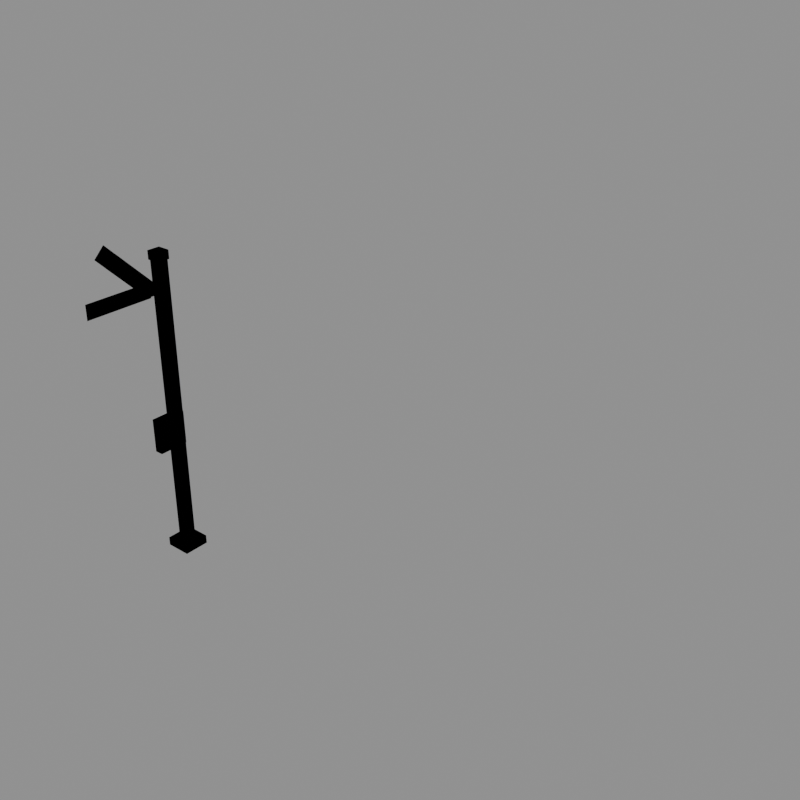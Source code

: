 # Source: signal_semaphore_combo.blend  (saved by Blender 5.2.44; exported with 4.5.12 LTS)
import bpy
from mathutils import Matrix  # noqa: F401  (used for matrix-valued properties, if any)

bpy.ops.wm.read_factory_settings(use_empty=True)
scene = bpy.context.scene
scene.name = 'model'

# ---- collections
col_red = bpy.data.collections.new('red'); scene.collection.children.link(col_red)
col_green = bpy.data.collections.new('green'); scene.collection.children.link(col_green)
col_reference = bpy.data.collections.new('reference'); scene.collection.children.link(col_reference)

# ---- materials (node trees are filled in below, after node groups)
mat_steel_light = bpy.data.materials.new('steel_light')
mat_steel_light.diffuse_color = (0.3424, 0.3931, 0.42, 1.0)
mat_concrete_dark = bpy.data.materials.new('concrete_dark')
mat_concrete_dark.diffuse_color = (0.1706, 0.1706, 0.1626, 1.0)
mat_black = bpy.data.materials.new('black')
mat_black.diffuse_color = (0.007194, 0.007194, 0.00854, 1.0)
mat_brick_red = bpy.data.materials.new('brick_red')
mat_brick_red.diffuse_color = (0.3424, 0.0331, 0.01961, 1.0)
mat_plaster_white = bpy.data.materials.new('plaster_white')
mat_plaster_white.diffuse_color = (0.7874, 0.7678, 0.6921, 1.0)
mat_signal_red = bpy.data.materials.new('signal_red')
mat_signal_red.diffuse_color = (0.6921, 0.01341, 0.01002, 1.0)
mat_lamp_yellow = bpy.data.materials.new('lamp_yellow')
mat_lamp_yellow.diffuse_color = (0.9551, 0.6921, 0.07324, 1.0)
mat_signal_green = bpy.data.materials.new('signal_green')
mat_signal_green.diffuse_color = (0.01961, 0.6038, 0.05088, 1.0)

# ---- material node trees
mat_steel_light.use_nodes = True; mat_steel_light.node_tree.nodes.clear()
_N = mat_steel_light.node_tree.nodes; _L = mat_steel_light.node_tree.links
n0 = _N.new('ShaderNodeBsdfPrincipled'); n0.name = 'Principled BSDF'; n0.location = (-200, 100)
n0.inputs[0].default_value = (0.3424, 0.3931, 0.42, 1.0)
n0.inputs[2].default_value = 1.0
n0.inputs[10].default_value = 0.005
n1 = _N.new('ShaderNodeOutputMaterial'); n1.name = 'Material Output'; n1.location = (200, 100)
_L.new(n0.outputs[0], n1.inputs[0])
n1.is_active_output = True
mat_concrete_dark.use_nodes = True; mat_concrete_dark.node_tree.nodes.clear()
_N = mat_concrete_dark.node_tree.nodes; _L = mat_concrete_dark.node_tree.links
n0 = _N.new('ShaderNodeBsdfPrincipled'); n0.name = 'Principled BSDF'; n0.location = (-200, 100)
n0.inputs[0].default_value = (0.1706, 0.1706, 0.1626, 1.0)
n0.inputs[2].default_value = 1.0
n0.inputs[10].default_value = 0.005
n1 = _N.new('ShaderNodeOutputMaterial'); n1.name = 'Material Output'; n1.location = (200, 100)
_L.new(n0.outputs[0], n1.inputs[0])
n1.is_active_output = True
mat_black.use_nodes = True; mat_black.node_tree.nodes.clear()
_N = mat_black.node_tree.nodes; _L = mat_black.node_tree.links
n0 = _N.new('ShaderNodeBsdfPrincipled'); n0.name = 'Principled BSDF'; n0.location = (-200, 100)
n0.inputs[0].default_value = (0.007194, 0.007194, 0.00854, 1.0)
n0.inputs[2].default_value = 1.0
n0.inputs[10].default_value = 0.005
n1 = _N.new('ShaderNodeOutputMaterial'); n1.name = 'Material Output'; n1.location = (200, 100)
_L.new(n0.outputs[0], n1.inputs[0])
n1.is_active_output = True
mat_brick_red.use_nodes = True; mat_brick_red.node_tree.nodes.clear()
_N = mat_brick_red.node_tree.nodes; _L = mat_brick_red.node_tree.links
n0 = _N.new('ShaderNodeBsdfPrincipled'); n0.name = 'Principled BSDF'; n0.location = (-200, 100)
n0.inputs[0].default_value = (0.3424, 0.0331, 0.01961, 1.0)
n0.inputs[2].default_value = 1.0
n0.inputs[10].default_value = 0.005
n1 = _N.new('ShaderNodeOutputMaterial'); n1.name = 'Material Output'; n1.location = (200, 100)
_L.new(n0.outputs[0], n1.inputs[0])
n1.is_active_output = True
mat_plaster_white.use_nodes = True; mat_plaster_white.node_tree.nodes.clear()
_N = mat_plaster_white.node_tree.nodes; _L = mat_plaster_white.node_tree.links
n0 = _N.new('ShaderNodeBsdfPrincipled'); n0.name = 'Principled BSDF'; n0.location = (-200, 100)
n0.inputs[0].default_value = (0.7874, 0.7678, 0.6921, 1.0)
n0.inputs[2].default_value = 1.0
n0.inputs[10].default_value = 0.005
n1 = _N.new('ShaderNodeOutputMaterial'); n1.name = 'Material Output'; n1.location = (200, 100)
_L.new(n0.outputs[0], n1.inputs[0])
n1.is_active_output = True
mat_signal_red.use_nodes = True; mat_signal_red.node_tree.nodes.clear()
_N = mat_signal_red.node_tree.nodes; _L = mat_signal_red.node_tree.links
n0 = _N.new('ShaderNodeBsdfPrincipled'); n0.name = 'Principled BSDF'; n0.location = (-200, 100)
n0.inputs[0].default_value = (0.6921, 0.01341, 0.01002, 1.0)
n0.inputs[2].default_value = 1.0
n0.inputs[10].default_value = 0.005
n1 = _N.new('ShaderNodeOutputMaterial'); n1.name = 'Material Output'; n1.location = (200, 100)
_L.new(n0.outputs[0], n1.inputs[0])
n1.is_active_output = True
mat_lamp_yellow.use_nodes = True; mat_lamp_yellow.node_tree.nodes.clear()
_N = mat_lamp_yellow.node_tree.nodes; _L = mat_lamp_yellow.node_tree.links
n0 = _N.new('ShaderNodeBsdfPrincipled'); n0.name = 'Principled BSDF'; n0.location = (-200, 100)
n0.inputs[0].default_value = (0.9551, 0.6921, 0.07324, 1.0)
n0.inputs[2].default_value = 1.0
n0.inputs[10].default_value = 0.005
n1 = _N.new('ShaderNodeOutputMaterial'); n1.name = 'Material Output'; n1.location = (200, 100)
_L.new(n0.outputs[0], n1.inputs[0])
n1.is_active_output = True
mat_signal_green.use_nodes = True; mat_signal_green.node_tree.nodes.clear()
_N = mat_signal_green.node_tree.nodes; _L = mat_signal_green.node_tree.links
n0 = _N.new('ShaderNodeBsdfPrincipled'); n0.name = 'Principled BSDF'; n0.location = (-200, 100)
n0.inputs[0].default_value = (0.01961, 0.6038, 0.05088, 1.0)
n0.inputs[2].default_value = 1.0
n0.inputs[10].default_value = 0.005
n1 = _N.new('ShaderNodeOutputMaterial'); n1.name = 'Material Output'; n1.location = (200, 100)
_L.new(n0.outputs[0], n1.inputs[0])
n1.is_active_output = True

# ---- meshes
me_signal_semaphore_combo_red = bpy.data.meshes.new('signal_semaphore_combo_red')
me_signal_semaphore_combo_red.from_pydata([(-0.25, -0.25, 0.0), (0.25, -0.25, 0.0), (0.25, 0.25, 0.0), (-0.25, 0.25, 0.0), (-0.25, -0.25, 14.0), (0.25, -0.25, 14.0), (0.25, 0.25, 14.0), (-0.25, 0.25, 14.0), (-0.6, -0.6, 0.0), (0.6, -0.6, 0.0), (0.6, 0.6, 0.0), (-0.6, 0.6, 0.0), (-0.6, -0.6, 0.4), (0.6, -0.6, 0.4), (0.6, 0.6, 0.4), (-0.6, 0.6, 0.4), (-0.3, -0.3, 14.0), (0.3, -0.3, 14.0), (0.3, 0.3, 14.0), (-0.3, 0.3, 14.0), (-0.3, -0.3, 14.4), (0.3, -0.3, 14.4), (0.3, 0.3, 14.4), (-0.3, 0.3, 14.4), (-0.45, -0.25, 12.25), (-0.45, -0.25, 12.95), (-0.45, -2.554, 12.95), (-0.45, -2.554, 12.25), (-0.45, -2.554, 12.25), (-0.45, -2.554, 12.95), (-0.45, -2.874, 12.95), (-0.45, -2.874, 12.25), (-0.45, -2.874, 12.25), (-0.45, -2.874, 12.95), (-0.45, -3.45, 12.95), (-0.45, -3.45, 12.25), (-0.45, 0.3, 12.3), (-0.45, -0.3, 12.3), (-0.45, -0.3, 12.9), (-0.45, 0.3, 12.9), (-0.7, -0.7, 5.0), (-0.3, -0.7, 5.0), (-0.3, 0.7, 5.0), (-0.7, 0.7, 5.0), (-0.7, -0.7, 6.6), (-0.3, -0.7, 6.6), (-0.3, 0.7, 6.6), (-0.7, 0.7, 6.6), (-0.75, -0.35, 5.35), (-0.65, -0.35, 5.35), (-0.65, 0.35, 5.35), (-0.75, 0.35, 5.35), (-0.75, -0.35, 6.25), (-0.65, -0.35, 6.25), (-0.65, 0.35, 6.25), (-0.75, 0.35, 6.25)], [], [(4, 5, 6, 7), (0, 1, 5, 4), (1, 2, 6, 5), (2, 3, 7, 6), (3, 0, 4, 7), (12, 13, 14, 15), (8, 9, 13, 12), (9, 10, 14, 13), (10, 11, 15, 14), (11, 8, 12, 15), (20, 21, 22, 23), (16, 17, 21, 20), (17, 18, 22, 21), (18, 19, 23, 22), (19, 16, 20, 23), (24, 25, 26, 27), (27, 26, 25, 24), (28, 29, 30, 31), (31, 30, 29, 28), (32, 33, 34, 35), (35, 34, 33, 32), (36, 37, 38, 39), (44, 45, 46, 47), (40, 41, 45, 44), (41, 42, 46, 45), (42, 43, 47, 46), (43, 40, 44, 47), (52, 53, 54, 55), (48, 49, 53, 52), (49, 50, 54, 53), (50, 51, 55, 54), (51, 48, 52, 55)])
me_signal_semaphore_combo_red.polygons.foreach_set('material_index', [0, 0, 0, 0, 0, 1, 1, 1, 1, 1, 2, 2, 2, 2, 2, 3, 3, 4, 4, 3, 3, 5, 6, 6, 6, 6, 6, 2, 2, 2, 2, 2])
me_signal_semaphore_combo_red.materials.append(mat_steel_light)
me_signal_semaphore_combo_red.materials.append(mat_concrete_dark)
me_signal_semaphore_combo_red.materials.append(mat_black)
me_signal_semaphore_combo_red.materials.append(mat_brick_red)
me_signal_semaphore_combo_red.materials.append(mat_plaster_white)
me_signal_semaphore_combo_red.materials.append(mat_signal_red)
me_signal_semaphore_combo_red.materials.append(mat_lamp_yellow)
me_signal_semaphore_combo_red.update()
me_signal_semaphore_combo_green = bpy.data.meshes.new('signal_semaphore_combo_green')
me_signal_semaphore_combo_green.from_pydata([(-0.25, -0.25, 0.0), (0.25, -0.25, 0.0), (0.25, 0.25, 0.0), (-0.25, 0.25, 0.0), (-0.25, -0.25, 14.0), (0.25, -0.25, 14.0), (0.25, 0.25, 14.0), (-0.25, 0.25, 14.0), (-0.6, -0.6, 0.0), (0.6, -0.6, 0.0), (0.6, 0.6, 0.0), (-0.6, 0.6, 0.0), (-0.6, -0.6, 0.4), (0.6, -0.6, 0.4), (0.6, 0.6, 0.4), (-0.6, 0.6, 0.4), (-0.3, -0.3, 14.0), (0.3, -0.3, 14.0), (0.3, 0.3, 14.0), (-0.3, 0.3, 14.0), (-0.3, -0.3, 14.4), (0.3, -0.3, 14.4), (0.3, 0.3, 14.4), (-0.3, 0.3, 14.4), (-0.45, -0.4975, 12.35), (-0.45, -0.002513, 12.85), (-0.45, -1.632, 14.48), (-0.45, -2.127, 13.98), (-0.45, -2.127, 13.98), (-0.45, -1.632, 14.48), (-0.45, -1.858, 14.7), (-0.45, -2.353, 14.21), (-0.45, -2.353, 14.21), (-0.45, -1.858, 14.7), (-0.45, -2.265, 15.11), (-0.45, -2.76, 14.62), (-0.45, 0.3, 12.3), (-0.45, -0.3, 12.3), (-0.45, -0.3, 12.9), (-0.45, 0.3, 12.9), (-0.7, -0.7, 5.0), (-0.3, -0.7, 5.0), (-0.3, 0.7, 5.0), (-0.7, 0.7, 5.0), (-0.7, -0.7, 6.6), (-0.3, -0.7, 6.6), (-0.3, 0.7, 6.6), (-0.7, 0.7, 6.6), (-0.75, -0.35, 5.35), (-0.65, -0.35, 5.35), (-0.65, 0.35, 5.35), (-0.75, 0.35, 5.35), (-0.75, -0.35, 6.25), (-0.65, -0.35, 6.25), (-0.65, 0.35, 6.25), (-0.75, 0.35, 6.25)], [], [(4, 5, 6, 7), (0, 1, 5, 4), (1, 2, 6, 5), (2, 3, 7, 6), (3, 0, 4, 7), (12, 13, 14, 15), (8, 9, 13, 12), (9, 10, 14, 13), (10, 11, 15, 14), (11, 8, 12, 15), (20, 21, 22, 23), (16, 17, 21, 20), (17, 18, 22, 21), (18, 19, 23, 22), (19, 16, 20, 23), (24, 25, 26, 27), (27, 26, 25, 24), (28, 29, 30, 31), (31, 30, 29, 28), (32, 33, 34, 35), (35, 34, 33, 32), (36, 37, 38, 39), (44, 45, 46, 47), (40, 41, 45, 44), (41, 42, 46, 45), (42, 43, 47, 46), (43, 40, 44, 47), (52, 53, 54, 55), (48, 49, 53, 52), (49, 50, 54, 53), (50, 51, 55, 54), (51, 48, 52, 55)])
me_signal_semaphore_combo_green.polygons.foreach_set('material_index', [0, 0, 0, 0, 0, 1, 1, 1, 1, 1, 2, 2, 2, 2, 2, 3, 3, 4, 4, 3, 3, 5, 6, 6, 6, 6, 6, 2, 2, 2, 2, 2])
me_signal_semaphore_combo_green.materials.append(mat_steel_light)
me_signal_semaphore_combo_green.materials.append(mat_concrete_dark)
me_signal_semaphore_combo_green.materials.append(mat_black)
me_signal_semaphore_combo_green.materials.append(mat_brick_red)
me_signal_semaphore_combo_green.materials.append(mat_plaster_white)
me_signal_semaphore_combo_green.materials.append(mat_signal_green)
me_signal_semaphore_combo_green.materials.append(mat_lamp_yellow)
me_signal_semaphore_combo_green.update()
me_footprint = bpy.data.meshes.new('footprint')
me_footprint.from_pydata([(0.0, 0.0, 0.0), (16.0, 0.0, 0.0), (16.0, 16.0, 0.0), (0.0, 16.0, 0.0)], [(0, 1), (1, 2), (2, 3), (3, 0)], [])
me_footprint.update()

# ---- objects
ob_signal_semaphore_combo_red = bpy.data.objects.new('signal_semaphore_combo_red', me_signal_semaphore_combo_red)
ob_signal_semaphore_combo_green = bpy.data.objects.new('signal_semaphore_combo_green', me_signal_semaphore_combo_green)
ob_footprint = bpy.data.objects.new('footprint', me_footprint)
ob_tile_0_0 = bpy.data.objects.new('tile_0_0', None)
ob_reference_image = bpy.data.objects.new('reference_image', None)

# ---- transforms, parenting, visibility, modifiers, constraints
ob_signal_semaphore_combo_red.location = (0.0, 0.0, 0.0)
ob_signal_semaphore_combo_green.location = (0.0, 0.0, 0.0)
ob_footprint.location = (0.0, 0.0, 0.0)
ob_tile_0_0.location = (0.0, 0.0, 0.0)
ob_reference_image.location = (60.0, -60.0, 20.0)
ob_reference_image.rotation_euler = (1.047, 0.0, 2.356)
ob_reference_image.empty_display_type = 'IMAGE'
ob_reference_image.empty_display_size = 40.0

# ---- collection membership
col_red.objects.link(ob_signal_semaphore_combo_red)
col_green.objects.link(ob_signal_semaphore_combo_green)
col_reference.objects.link(ob_footprint)
col_reference.objects.link(ob_tile_0_0)
col_reference.objects.link(ob_reference_image)

# ---- scene / render settings (as saved in the file)
scene.frame_start = 1; scene.frame_end = 250; scene.frame_set(1)
scene.render.engine = 'BLENDER_WORKBENCH'
scene.render.resolution_x = 512
scene.render.resolution_y = 512
scene.render.film_transparent = True
scene.render.bake_bias = 0.0
scene.render.bake_samples = 0
scene.render.compositor_device = 'GPU'
scene.eevee.use_volume_custom_range = False
scene.eevee.fast_gi_thickness_near = 0.1
scene.eevee.fast_gi_thickness_far = 0.0
scene.eevee.ray_tracing_options.screen_trace_thickness = 0.1
bpy.context.view_layer.update()

# ---- added for rendering (the .blend has no active camera and no usable light): camera, sun + grey world if the file has none
cam_auto = bpy.data.cameras.new('AutoCamera')
cam_auto.lens = 50.0
cam_auto.sensor_width = 36.0
cam_auto.clip_end = 1000.0
ob_auto_camera = bpy.data.objects.new('AutoCamera', cam_auto)
scene.collection.objects.link(ob_auto_camera)
ob_auto_camera.location = (35.1834, -26.7951, 29.6018)
ob_auto_camera.rotation_euler = (1.09748, -7.21219e-08, 0.694738)
scene.camera = ob_auto_camera
light_auto_sun = bpy.data.lights.new('AutoSun', 'SUN')
light_auto_sun.energy = 3.0
light_auto_sun.angle = 0.0523599
ob_auto_sun = bpy.data.objects.new('AutoSun', light_auto_sun)
scene.collection.objects.link(ob_auto_sun)
ob_auto_sun.rotation_euler = (0.872665, 0.174533, 0.523599)
if scene.world is None:
    world_auto = bpy.data.worlds.new('AutoWorld')
    world_auto.color = (0.3, 0.3, 0.3)
    scene.world = world_auto
bpy.context.view_layer.update()
